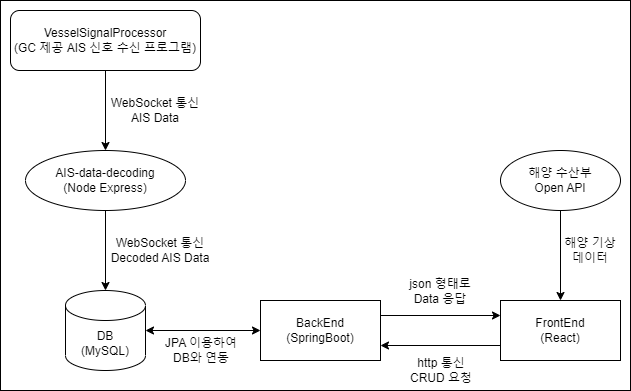

The diagram above was exported from draw.io. Its source (the exported page's mxGraphModel, read from the mxfile embedded in the PNG):
<mxGraphModel dx="1674" dy="796" grid="1" gridSize="10" guides="1" tooltips="1" connect="1" arrows="1" fold="1" page="1" pageScale="1" pageWidth="827" pageHeight="1169" math="0" shadow="0">
  <root>
    <mxCell id="0" />
    <mxCell id="1" parent="0" />
    <mxCell id="V0chbaHA2FG6_B5alSzX-26" value="" style="rounded=0;whiteSpace=wrap;html=1;" parent="1" vertex="1">
      <mxGeometry x="130" y="560" width="630" height="390" as="geometry" />
    </mxCell>
    <mxCell id="V0chbaHA2FG6_B5alSzX-45" value="AIS-data-decoding&lt;br&gt;(Node Express)" style="ellipse;whiteSpace=wrap;html=1;" parent="1" vertex="1">
      <mxGeometry x="155" y="710" width="160" height="60" as="geometry" />
    </mxCell>
    <mxCell id="V0chbaHA2FG6_B5alSzX-46" value="" style="endArrow=classic;html=1;rounded=0;entryX=0.5;entryY=0;entryDx=0;entryDy=0;exitX=0.5;exitY=1;exitDx=0;exitDy=0;" parent="1" source="e3-0Eo3pb8j7AsF4ubpE-2" target="V0chbaHA2FG6_B5alSzX-45" edge="1">
      <mxGeometry width="50" height="50" relative="1" as="geometry">
        <mxPoint x="230" y="620" as="sourcePoint" />
        <mxPoint x="260" y="830" as="targetPoint" />
      </mxGeometry>
    </mxCell>
    <mxCell id="V0chbaHA2FG6_B5alSzX-47" value="WebSocket 통신&lt;br&gt;AIS Data" style="text;html=1;strokeColor=none;fillColor=none;align=center;verticalAlign=middle;whiteSpace=wrap;rounded=0;" parent="1" vertex="1">
      <mxGeometry x="235" y="655" width="100" height="30" as="geometry" />
    </mxCell>
    <mxCell id="V0chbaHA2FG6_B5alSzX-48" value="DB&lt;br&gt;(MySQL)" style="shape=cylinder3;whiteSpace=wrap;html=1;boundedLbl=1;backgroundOutline=1;size=15;" parent="1" vertex="1">
      <mxGeometry x="195" y="850" width="80" height="80" as="geometry" />
    </mxCell>
    <mxCell id="V0chbaHA2FG6_B5alSzX-49" value="" style="endArrow=classic;html=1;rounded=0;exitX=0.5;exitY=1;exitDx=0;exitDy=0;entryX=0.5;entryY=0;entryDx=0;entryDy=0;entryPerimeter=0;" parent="1" source="V0chbaHA2FG6_B5alSzX-45" target="V0chbaHA2FG6_B5alSzX-48" edge="1">
      <mxGeometry width="50" height="50" relative="1" as="geometry">
        <mxPoint x="210" y="880" as="sourcePoint" />
        <mxPoint x="260" y="830" as="targetPoint" />
      </mxGeometry>
    </mxCell>
    <mxCell id="V0chbaHA2FG6_B5alSzX-50" value="FrontEnd&lt;br&gt;(React)" style="rounded=0;whiteSpace=wrap;html=1;" parent="1" vertex="1">
      <mxGeometry x="630" y="860" width="120" height="60" as="geometry" />
    </mxCell>
    <mxCell id="V0chbaHA2FG6_B5alSzX-51" value="BackEnd&lt;br&gt;(SpringBoot)" style="rounded=0;whiteSpace=wrap;html=1;" parent="1" vertex="1">
      <mxGeometry x="390" y="860" width="120" height="60" as="geometry" />
    </mxCell>
    <mxCell id="V0chbaHA2FG6_B5alSzX-52" value="" style="endArrow=classic;html=1;rounded=0;exitX=1;exitY=0.25;exitDx=0;exitDy=0;entryX=0;entryY=0.25;entryDx=0;entryDy=0;" parent="1" source="V0chbaHA2FG6_B5alSzX-51" target="V0chbaHA2FG6_B5alSzX-50" edge="1">
      <mxGeometry width="50" height="50" relative="1" as="geometry">
        <mxPoint x="480" y="880" as="sourcePoint" />
        <mxPoint x="530" y="830" as="targetPoint" />
      </mxGeometry>
    </mxCell>
    <mxCell id="V0chbaHA2FG6_B5alSzX-53" value="" style="endArrow=classic;html=1;rounded=0;exitX=0;exitY=0.75;exitDx=0;exitDy=0;entryX=1;entryY=0.75;entryDx=0;entryDy=0;" parent="1" source="V0chbaHA2FG6_B5alSzX-50" target="V0chbaHA2FG6_B5alSzX-51" edge="1">
      <mxGeometry width="50" height="50" relative="1" as="geometry">
        <mxPoint x="480" y="880" as="sourcePoint" />
        <mxPoint x="530" y="830" as="targetPoint" />
      </mxGeometry>
    </mxCell>
    <mxCell id="V0chbaHA2FG6_B5alSzX-54" value="해양 수산부&lt;br&gt;Open API" style="ellipse;whiteSpace=wrap;html=1;" parent="1" vertex="1">
      <mxGeometry x="630" y="710" width="120" height="60" as="geometry" />
    </mxCell>
    <mxCell id="V0chbaHA2FG6_B5alSzX-55" value="" style="endArrow=classic;html=1;rounded=0;exitX=0.5;exitY=1;exitDx=0;exitDy=0;entryX=0.5;entryY=0;entryDx=0;entryDy=0;" parent="1" source="V0chbaHA2FG6_B5alSzX-54" target="V0chbaHA2FG6_B5alSzX-50" edge="1">
      <mxGeometry width="50" height="50" relative="1" as="geometry">
        <mxPoint x="480" y="870" as="sourcePoint" />
        <mxPoint x="530" y="820" as="targetPoint" />
      </mxGeometry>
    </mxCell>
    <mxCell id="V0chbaHA2FG6_B5alSzX-56" value="해양 기상 데이터" style="text;html=1;strokeColor=none;fillColor=none;align=center;verticalAlign=middle;whiteSpace=wrap;rounded=0;" parent="1" vertex="1">
      <mxGeometry x="690" y="795" width="60" height="30" as="geometry" />
    </mxCell>
    <mxCell id="V0chbaHA2FG6_B5alSzX-57" value="WebSocket 통신&lt;br&gt;Decoded AIS Data" style="text;html=1;strokeColor=none;fillColor=none;align=center;verticalAlign=middle;whiteSpace=wrap;rounded=0;" parent="1" vertex="1">
      <mxGeometry x="235" y="795" width="110" height="30" as="geometry" />
    </mxCell>
    <mxCell id="V0chbaHA2FG6_B5alSzX-58" value="http 통신&lt;br&gt;CRUD 요청" style="text;html=1;strokeColor=none;fillColor=none;align=center;verticalAlign=middle;whiteSpace=wrap;rounded=0;" parent="1" vertex="1">
      <mxGeometry x="536" y="915" width="70" height="30" as="geometry" />
    </mxCell>
    <mxCell id="V0chbaHA2FG6_B5alSzX-59" value="JPA 이용하여 DB와 연동" style="text;html=1;strokeColor=none;fillColor=none;align=center;verticalAlign=middle;whiteSpace=wrap;rounded=0;" parent="1" vertex="1">
      <mxGeometry x="291" y="895" width="80" height="30" as="geometry" />
    </mxCell>
    <mxCell id="V0chbaHA2FG6_B5alSzX-60" value="" style="endArrow=classic;startArrow=classic;html=1;rounded=0;exitX=1;exitY=0.5;exitDx=0;exitDy=0;exitPerimeter=0;entryX=0;entryY=0.5;entryDx=0;entryDy=0;" parent="1" source="V0chbaHA2FG6_B5alSzX-48" target="V0chbaHA2FG6_B5alSzX-51" edge="1">
      <mxGeometry width="50" height="50" relative="1" as="geometry">
        <mxPoint x="420" y="810" as="sourcePoint" />
        <mxPoint x="470" y="760" as="targetPoint" />
      </mxGeometry>
    </mxCell>
    <mxCell id="V0chbaHA2FG6_B5alSzX-61" value="json 형태로 Data 응답" style="text;html=1;strokeColor=none;fillColor=none;align=center;verticalAlign=middle;whiteSpace=wrap;rounded=0;" parent="1" vertex="1">
      <mxGeometry x="537" y="836" width="66" height="30" as="geometry" />
    </mxCell>
    <mxCell id="e3-0Eo3pb8j7AsF4ubpE-2" value="VesselSignalProcessor&lt;br style=&quot;border-color: var(--border-color);&quot;&gt;(GC 제공 AIS 신호 수신 프로그램)" style="rounded=1;whiteSpace=wrap;html=1;" vertex="1" parent="1">
      <mxGeometry x="140" y="570" width="190" height="60" as="geometry" />
    </mxCell>
  </root>
</mxGraphModel>